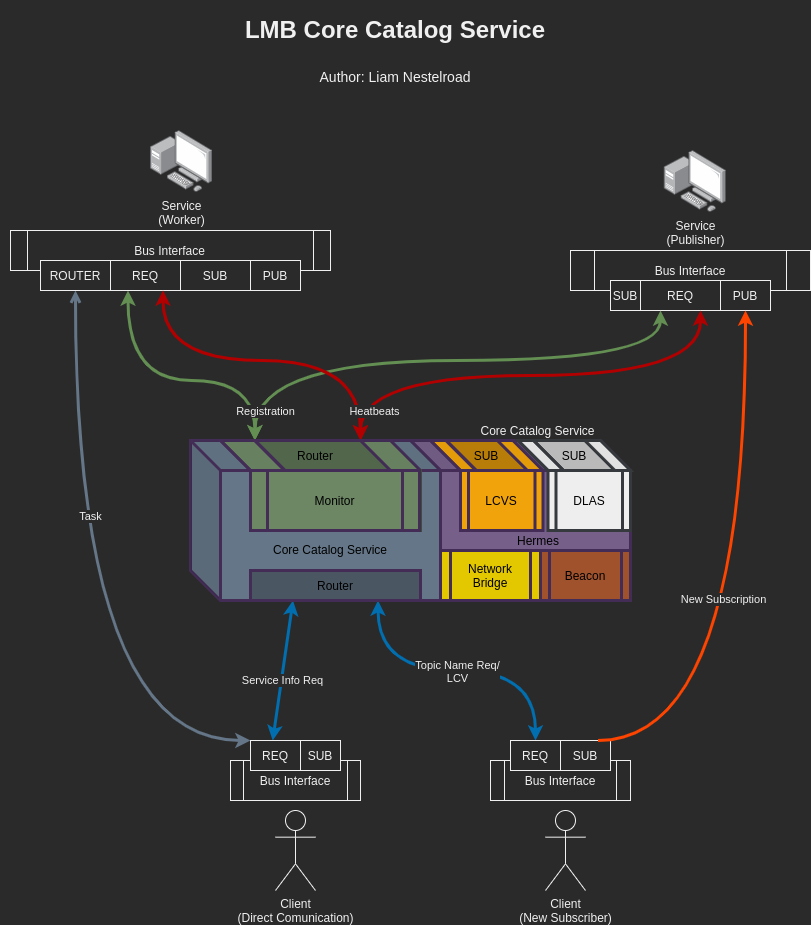

The diagram above was exported from draw.io. Its source (the exported page's mxGraphModel, read from the mxfile embedded in the PNG):
<mxGraphModel dx="1422" dy="853" grid="1" gridSize="10" guides="1" tooltips="1" connect="1" arrows="1" fold="1" page="1" pageScale="1" pageWidth="850" pageHeight="1100" math="0" shadow="0">
  <root>
    <mxCell id="en96xLprjFRHZyujPeq4-0" />
    <mxCell id="en96xLprjFRHZyujPeq4-1" parent="en96xLprjFRHZyujPeq4-0" />
    <mxCell id="pv27iGlyu_5i2h1D---d-47" value="" style="shape=cube;whiteSpace=wrap;html=1;boundedLbl=1;backgroundOutline=1;darkOpacity=0.05;darkOpacity2=0.1;size=30;fillColor=#76608a;fontColor=#ffffff;strokeWidth=3;strokeColor=#432D57;" parent="en96xLprjFRHZyujPeq4-1" vertex="1">
      <mxGeometry x="440" y="460" width="220" height="110" as="geometry" />
    </mxCell>
    <mxCell id="pv27iGlyu_5i2h1D---d-3" value="&lt;span&gt;&lt;font color=&quot;#000000&quot;&gt;&lt;br&gt;&lt;br&gt;Core Catalog Service&lt;br&gt;&lt;/font&gt;&lt;/span&gt;" style="shape=cube;whiteSpace=wrap;html=1;boundedLbl=1;backgroundOutline=1;darkOpacity=0.05;darkOpacity2=0.1;size=30;strokeWidth=3;fillColor=#647687;fontColor=#ffffff;strokeColor=#432D57;" parent="en96xLprjFRHZyujPeq4-1" vertex="1">
      <mxGeometry x="220" y="460" width="250" height="160" as="geometry" />
    </mxCell>
    <mxCell id="pv27iGlyu_5i2h1D---d-5" style="rounded=0;orthogonalLoop=1;jettySize=auto;html=1;entryX=0.25;entryY=1;entryDx=0;entryDy=0;strokeWidth=3;fillColor=#1ba1e2;strokeColor=#006EAF;startArrow=classic;startFill=1;exitX=0.444;exitY=0;exitDx=0;exitDy=0;exitPerimeter=0;" parent="en96xLprjFRHZyujPeq4-1" source="pv27iGlyu_5i2h1D---d-23" target="bkV8_4jraP__hqv_ci21-3" edge="1">
      <mxGeometry relative="1" as="geometry">
        <mxPoint x="295" y="620" as="targetPoint" />
        <mxPoint x="340" y="690" as="sourcePoint" />
      </mxGeometry>
    </mxCell>
    <mxCell id="pv27iGlyu_5i2h1D---d-6" value="Service Info Req" style="edgeLabel;html=1;align=center;verticalAlign=middle;resizable=0;points=[];" parent="pv27iGlyu_5i2h1D---d-5" vertex="1" connectable="0">
      <mxGeometry x="-0.1812" y="-1" relative="1" as="geometry">
        <mxPoint x="-0.2700000000000031" y="-3.0199999999999996" as="offset" />
      </mxGeometry>
    </mxCell>
    <mxCell id="pv27iGlyu_5i2h1D---d-7" style="edgeStyle=orthogonalEdgeStyle;curved=1;rounded=0;orthogonalLoop=1;jettySize=auto;html=1;exitX=0;exitY=0;exitDx=0;exitDy=0;entryX=0.5;entryY=1;entryDx=0;entryDy=0;startArrow=classic;startFill=1;endArrow=open;endFill=0;strokeWidth=3;fillColor=#d0cee2;strokeColor=#647687;" parent="en96xLprjFRHZyujPeq4-1" source="pv27iGlyu_5i2h1D---d-23" target="pv27iGlyu_5i2h1D---d-35" edge="1">
      <mxGeometry relative="1" as="geometry">
        <Array as="points">
          <mxPoint x="105" y="760" />
        </Array>
      </mxGeometry>
    </mxCell>
    <mxCell id="pv27iGlyu_5i2h1D---d-8" value="Task" style="edgeLabel;html=1;align=center;verticalAlign=middle;resizable=0;points=[];" parent="pv27iGlyu_5i2h1D---d-7" vertex="1" connectable="0">
      <mxGeometry x="0.1204" y="-22" relative="1" as="geometry">
        <mxPoint x="-7.029999999999999" y="-49.36" as="offset" />
      </mxGeometry>
    </mxCell>
    <mxCell id="pv27iGlyu_5i2h1D---d-9" style="edgeStyle=orthogonalEdgeStyle;curved=1;rounded=0;orthogonalLoop=1;jettySize=auto;html=1;exitX=0.5;exitY=0;exitDx=0;exitDy=0;strokeWidth=3;fillColor=#1ba1e2;strokeColor=#006EAF;startArrow=classic;startFill=1;entryX=0.75;entryY=1;entryDx=0;entryDy=0;" parent="en96xLprjFRHZyujPeq4-1" source="pv27iGlyu_5i2h1D---d-28" target="bkV8_4jraP__hqv_ci21-3" edge="1">
      <mxGeometry relative="1" as="geometry">
        <mxPoint x="400" y="650" as="targetPoint" />
        <Array as="points">
          <mxPoint x="565" y="690" />
          <mxPoint x="408" y="690" />
        </Array>
      </mxGeometry>
    </mxCell>
    <mxCell id="pv27iGlyu_5i2h1D---d-10" value="Topic Name Req/&lt;br&gt;LCV" style="edgeLabel;html=1;align=center;verticalAlign=middle;resizable=0;points=[];" parent="pv27iGlyu_5i2h1D---d-9" vertex="1" connectable="0">
      <mxGeometry x="-0.3212" y="-6" relative="1" as="geometry">
        <mxPoint x="-48" y="6" as="offset" />
      </mxGeometry>
    </mxCell>
    <mxCell id="pv27iGlyu_5i2h1D---d-11" style="edgeStyle=orthogonalEdgeStyle;curved=1;orthogonalLoop=1;jettySize=auto;html=1;exitX=0.25;exitY=1;exitDx=0;exitDy=0;entryX=0;entryY=0;entryDx=0;entryDy=0;entryPerimeter=0;startArrow=classic;startFill=1;endArrow=classic;endFill=1;strokeColor=#638F53;strokeWidth=3;" parent="en96xLprjFRHZyujPeq4-1" source="pv27iGlyu_5i2h1D---d-33" target="bkV8_4jraP__hqv_ci21-2" edge="1">
      <mxGeometry relative="1" as="geometry">
        <mxPoint x="348.75" y="460" as="targetPoint" />
        <Array as="points">
          <mxPoint x="158" y="400" />
          <mxPoint x="284" y="400" />
        </Array>
      </mxGeometry>
    </mxCell>
    <mxCell id="pv27iGlyu_5i2h1D---d-14" value="" style="group" parent="en96xLprjFRHZyujPeq4-1" vertex="1" connectable="0">
      <mxGeometry x="600" y="170" width="240" height="160" as="geometry" />
    </mxCell>
    <mxCell id="pv27iGlyu_5i2h1D---d-15" value="Service&lt;br&gt;(Publisher)" style="points=[];aspect=fixed;html=1;align=center;shadow=0;dashed=0;image;image=img/lib/allied_telesis/computer_and_terminals/Personal_Computer_with_Server.svg;" parent="pv27iGlyu_5i2h1D---d-14" vertex="1">
      <mxGeometry x="93.79999999999995" width="62.400000000000006" height="62.400000000000006" as="geometry" />
    </mxCell>
    <mxCell id="pv27iGlyu_5i2h1D---d-16" value="Bus Interface" style="shape=process;whiteSpace=wrap;html=1;backgroundOutline=1;" parent="pv27iGlyu_5i2h1D---d-14" vertex="1">
      <mxGeometry y="100" width="240" height="40" as="geometry" />
    </mxCell>
    <mxCell id="pv27iGlyu_5i2h1D---d-17" value="REQ" style="rounded=0;whiteSpace=wrap;html=1;" parent="pv27iGlyu_5i2h1D---d-14" vertex="1">
      <mxGeometry x="70" y="130" width="80" height="30" as="geometry" />
    </mxCell>
    <mxCell id="pv27iGlyu_5i2h1D---d-18" value="PUB" style="rounded=0;whiteSpace=wrap;html=1;" parent="pv27iGlyu_5i2h1D---d-14" vertex="1">
      <mxGeometry x="150" y="130" width="50" height="30" as="geometry" />
    </mxCell>
    <mxCell id="pv27iGlyu_5i2h1D---d-19" value="SUB" style="rounded=0;whiteSpace=wrap;html=1;rotation=0;" parent="pv27iGlyu_5i2h1D---d-14" vertex="1">
      <mxGeometry x="40" y="130" width="30" height="30" as="geometry" />
    </mxCell>
    <mxCell id="pv27iGlyu_5i2h1D---d-20" value="" style="group;fontStyle=1" parent="en96xLprjFRHZyujPeq4-1" vertex="1" connectable="0">
      <mxGeometry x="260" y="760" width="130" height="150" as="geometry" />
    </mxCell>
    <mxCell id="pv27iGlyu_5i2h1D---d-21" value="Client&lt;br&gt;(Direct Comunication)" style="shape=umlActor;verticalLabelPosition=bottom;verticalAlign=top;html=1;outlineConnect=0;" parent="pv27iGlyu_5i2h1D---d-20" vertex="1">
      <mxGeometry x="45" y="70" width="40" height="80" as="geometry" />
    </mxCell>
    <mxCell id="pv27iGlyu_5i2h1D---d-22" value="Bus Interface" style="shape=process;whiteSpace=wrap;html=1;backgroundOutline=1;" parent="pv27iGlyu_5i2h1D---d-20" vertex="1">
      <mxGeometry y="20" width="130" height="40" as="geometry" />
    </mxCell>
    <mxCell id="pv27iGlyu_5i2h1D---d-23" value="REQ" style="rounded=0;whiteSpace=wrap;html=1;" parent="pv27iGlyu_5i2h1D---d-20" vertex="1">
      <mxGeometry x="20" width="50" height="30" as="geometry" />
    </mxCell>
    <mxCell id="pv27iGlyu_5i2h1D---d-24" value="SUB" style="rounded=0;whiteSpace=wrap;html=1;" parent="pv27iGlyu_5i2h1D---d-20" vertex="1">
      <mxGeometry x="70" width="40" height="30" as="geometry" />
    </mxCell>
    <mxCell id="pv27iGlyu_5i2h1D---d-25" value="" style="group" parent="en96xLprjFRHZyujPeq4-1" vertex="1" connectable="0">
      <mxGeometry x="520" y="760" width="140" height="150" as="geometry" />
    </mxCell>
    <mxCell id="pv27iGlyu_5i2h1D---d-26" value="Client&lt;br&gt;(New Subscriber)" style="shape=umlActor;verticalLabelPosition=bottom;verticalAlign=top;html=1;outlineConnect=0;" parent="pv27iGlyu_5i2h1D---d-25" vertex="1">
      <mxGeometry x="55" y="70" width="40" height="80" as="geometry" />
    </mxCell>
    <mxCell id="pv27iGlyu_5i2h1D---d-27" value="Bus Interface" style="shape=process;whiteSpace=wrap;html=1;backgroundOutline=1;" parent="pv27iGlyu_5i2h1D---d-25" vertex="1">
      <mxGeometry y="20" width="140" height="40" as="geometry" />
    </mxCell>
    <mxCell id="pv27iGlyu_5i2h1D---d-28" value="REQ" style="rounded=0;whiteSpace=wrap;html=1;" parent="pv27iGlyu_5i2h1D---d-25" vertex="1">
      <mxGeometry x="20" width="50" height="30" as="geometry" />
    </mxCell>
    <mxCell id="pv27iGlyu_5i2h1D---d-29" value="SUB" style="rounded=0;whiteSpace=wrap;html=1;" parent="pv27iGlyu_5i2h1D---d-25" vertex="1">
      <mxGeometry x="70" width="50" height="30" as="geometry" />
    </mxCell>
    <mxCell id="pv27iGlyu_5i2h1D---d-30" value="" style="group" parent="en96xLprjFRHZyujPeq4-1" vertex="1" connectable="0">
      <mxGeometry x="30" y="150" width="370" height="160" as="geometry" />
    </mxCell>
    <mxCell id="pv27iGlyu_5i2h1D---d-31" value="Service&lt;br&gt;(Worker)" style="points=[];aspect=fixed;html=1;align=center;shadow=0;dashed=0;image;image=img/lib/allied_telesis/computer_and_terminals/Personal_Computer_with_Server.svg;" parent="pv27iGlyu_5i2h1D---d-30" vertex="1">
      <mxGeometry x="150" width="62.400000000000006" height="62.400000000000006" as="geometry" />
    </mxCell>
    <mxCell id="pv27iGlyu_5i2h1D---d-32" value="Bus Interface" style="shape=process;whiteSpace=wrap;html=1;backgroundOutline=1;size=0.05405405405405406;" parent="pv27iGlyu_5i2h1D---d-30" vertex="1">
      <mxGeometry x="10" y="100" width="320" height="40" as="geometry" />
    </mxCell>
    <mxCell id="pv27iGlyu_5i2h1D---d-33" value="REQ" style="rounded=0;whiteSpace=wrap;html=1;" parent="pv27iGlyu_5i2h1D---d-30" vertex="1">
      <mxGeometry x="110" y="130" width="70" height="30" as="geometry" />
    </mxCell>
    <mxCell id="pv27iGlyu_5i2h1D---d-34" value="SUB" style="rounded=0;whiteSpace=wrap;html=1;rotation=0;" parent="pv27iGlyu_5i2h1D---d-30" vertex="1">
      <mxGeometry x="180" y="130" width="70" height="30" as="geometry" />
    </mxCell>
    <mxCell id="pv27iGlyu_5i2h1D---d-35" value="ROUTER" style="rounded=0;whiteSpace=wrap;html=1;" parent="pv27iGlyu_5i2h1D---d-30" vertex="1">
      <mxGeometry x="40" y="130" width="70" height="30" as="geometry" />
    </mxCell>
    <mxCell id="pv27iGlyu_5i2h1D---d-36" value="PUB" style="rounded=0;whiteSpace=wrap;html=1;" parent="pv27iGlyu_5i2h1D---d-30" vertex="1">
      <mxGeometry x="250" y="130" width="50" height="30" as="geometry" />
    </mxCell>
    <mxCell id="pv27iGlyu_5i2h1D---d-45" style="edgeStyle=orthogonalEdgeStyle;curved=1;orthogonalLoop=1;jettySize=auto;html=1;exitX=0.25;exitY=1;exitDx=0;exitDy=0;entryX=0;entryY=0;entryDx=0;entryDy=0;entryPerimeter=0;startArrow=classic;startFill=1;endArrow=classic;endFill=1;strokeColor=#638F53;strokeWidth=3;" parent="en96xLprjFRHZyujPeq4-1" source="pv27iGlyu_5i2h1D---d-17" target="bkV8_4jraP__hqv_ci21-2" edge="1">
      <mxGeometry relative="1" as="geometry">
        <mxPoint x="348.75" y="460" as="targetPoint" />
        <Array as="points">
          <mxPoint x="690" y="380" />
          <mxPoint x="284" y="380" />
        </Array>
      </mxGeometry>
    </mxCell>
    <mxCell id="pv27iGlyu_5i2h1D---d-46" value="Registration" style="edgeLabel;html=1;align=center;verticalAlign=middle;resizable=0;points=[];" parent="pv27iGlyu_5i2h1D---d-45" vertex="1" connectable="0">
      <mxGeometry x="0.582" y="6" relative="1" as="geometry">
        <mxPoint x="-22.000000000000007" y="44" as="offset" />
      </mxGeometry>
    </mxCell>
    <mxCell id="pv27iGlyu_5i2h1D---d-48" value="Core Catalog Service" style="text;html=1;strokeColor=none;fillColor=none;align=center;verticalAlign=middle;whiteSpace=wrap;rounded=0;" parent="en96xLprjFRHZyujPeq4-1" vertex="1">
      <mxGeometry x="496.24" y="440" width="142.5" height="20" as="geometry" />
    </mxCell>
    <mxCell id="pv27iGlyu_5i2h1D---d-49" value="&lt;span style=&quot;color: rgb(0 , 0 , 0)&quot;&gt;Network Bridge&lt;/span&gt;" style="shape=process;whiteSpace=wrap;html=1;backgroundOutline=1;strokeWidth=3;fillColor=#e3c800;fontColor=#ffffff;strokeColor=#432D57;" parent="en96xLprjFRHZyujPeq4-1" vertex="1">
      <mxGeometry x="470" y="570" width="100" height="50" as="geometry" />
    </mxCell>
    <mxCell id="pv27iGlyu_5i2h1D---d-50" value="" style="shape=cube;whiteSpace=wrap;html=1;boundedLbl=1;backgroundOutline=1;darkOpacity=0.05;darkOpacity2=0.1;strokeWidth=3;size=80;fontColor=#ffffff;fillColor=#f0a30a;strokeColor=#432D57;" parent="en96xLprjFRHZyujPeq4-1" vertex="1">
      <mxGeometry x="460" y="460" width="112.5" height="30" as="geometry" />
    </mxCell>
    <mxCell id="pv27iGlyu_5i2h1D---d-51" value="" style="shape=cube;whiteSpace=wrap;html=1;boundedLbl=1;backgroundOutline=1;darkOpacity=0.05;darkOpacity2=0.1;strokeWidth=3;size=80;fontColor=#ffffff;fillColor=#6d8764;strokeColor=#432D57;" parent="en96xLprjFRHZyujPeq4-1" vertex="1">
      <mxGeometry x="250" y="460" width="200" height="30" as="geometry" />
    </mxCell>
    <mxCell id="pv27iGlyu_5i2h1D---d-52" value="" style="shape=cube;whiteSpace=wrap;html=1;boundedLbl=1;backgroundOutline=1;darkOpacity=0.05;darkOpacity2=0.1;strokeWidth=3;size=80;fontColor=#ffffff;fillColor=#C28408;strokeColor=#432D57;" parent="en96xLprjFRHZyujPeq4-1" vertex="1">
      <mxGeometry x="475.62" y="460" width="81.25" height="30" as="geometry" />
    </mxCell>
    <mxCell id="pv27iGlyu_5i2h1D---d-53" value="&lt;font color=&quot;#000000&quot;&gt;LCVS&lt;/font&gt;" style="shape=process;whiteSpace=wrap;html=1;backgroundOutline=1;strokeWidth=3;fillColor=#f0a30a;fontColor=#ffffff;strokeColor=#432D57;" parent="en96xLprjFRHZyujPeq4-1" vertex="1">
      <mxGeometry x="490" y="490" width="82.5" height="60" as="geometry" />
    </mxCell>
    <mxCell id="pv27iGlyu_5i2h1D---d-54" value="&lt;font color=&quot;#000000&quot;&gt;SUB&lt;/font&gt;" style="text;html=1;strokeColor=none;fillColor=none;align=center;verticalAlign=middle;whiteSpace=wrap;rounded=0;" parent="en96xLprjFRHZyujPeq4-1" vertex="1">
      <mxGeometry x="496.24" y="465" width="40" height="20" as="geometry" />
    </mxCell>
    <mxCell id="pv27iGlyu_5i2h1D---d-56" value="" style="group;" parent="en96xLprjFRHZyujPeq4-1" vertex="1" connectable="0">
      <mxGeometry x="547.5" y="460" width="112.5" height="90" as="geometry" />
    </mxCell>
    <mxCell id="pv27iGlyu_5i2h1D---d-57" value="&lt;font color=&quot;#000000&quot;&gt;DLAS&lt;/font&gt;" style="shape=process;whiteSpace=wrap;html=1;backgroundOutline=1;strokeWidth=3;fillColor=#eeeeee;strokeColor=#36393d;" parent="pv27iGlyu_5i2h1D---d-56" vertex="1">
      <mxGeometry x="30" y="30" width="82.5" height="60" as="geometry" />
    </mxCell>
    <mxCell id="pv27iGlyu_5i2h1D---d-58" value="" style="shape=cube;whiteSpace=wrap;html=1;boundedLbl=1;backgroundOutline=1;darkOpacity=0.05;darkOpacity2=0.1;strokeWidth=3;size=80;strokeColor=#36393d;fillColor=#eeeeee;" parent="pv27iGlyu_5i2h1D---d-56" vertex="1">
      <mxGeometry width="112.5" height="30" as="geometry" />
    </mxCell>
    <mxCell id="pv27iGlyu_5i2h1D---d-59" value="" style="shape=cube;whiteSpace=wrap;html=1;boundedLbl=1;backgroundOutline=1;darkOpacity=0.05;darkOpacity2=0.1;strokeWidth=3;size=80;strokeColor=#36393d;fillColor=#C4C4C4;" parent="pv27iGlyu_5i2h1D---d-56" vertex="1">
      <mxGeometry x="15.629999999999995" width="81.25" height="30" as="geometry" />
    </mxCell>
    <mxCell id="pv27iGlyu_5i2h1D---d-60" value="&lt;font color=&quot;#000000&quot;&gt;SUB&lt;/font&gt;" style="text;html=1;strokeColor=none;fillColor=none;align=center;verticalAlign=middle;whiteSpace=wrap;rounded=0;" parent="pv27iGlyu_5i2h1D---d-56" vertex="1">
      <mxGeometry x="36.25999999999999" y="5" width="40" height="20" as="geometry" />
    </mxCell>
    <mxCell id="pv27iGlyu_5i2h1D---d-62" value="" style="rounded=0;whiteSpace=wrap;html=1;strokeColor=#3A5431;strokeWidth=3;fillColor=#6d8764;fontColor=#ffffff;" parent="en96xLprjFRHZyujPeq4-1" vertex="1">
      <mxGeometry x="360" y="490" width="90" height="60" as="geometry" />
    </mxCell>
    <mxCell id="pv27iGlyu_5i2h1D---d-63" value="&lt;font color=&quot;#000000&quot;&gt;Beacon&lt;/font&gt;" style="shape=process;whiteSpace=wrap;html=1;backgroundOutline=1;strokeWidth=3;fillColor=#a0522d;fontColor=#ffffff;strokeColor=#432D57;" parent="en96xLprjFRHZyujPeq4-1" vertex="1">
      <mxGeometry x="570" y="570" width="90" height="50" as="geometry" />
    </mxCell>
    <mxCell id="pv27iGlyu_5i2h1D---d-64" value="&lt;font color=&quot;#000000&quot;&gt;Monitor&lt;/font&gt;" style="shape=process;whiteSpace=wrap;html=1;backgroundOutline=1;strokeWidth=3;fillColor=#6d8764;fontColor=#ffffff;strokeColor=#432D57;" parent="en96xLprjFRHZyujPeq4-1" vertex="1">
      <mxGeometry x="280" y="490" width="169" height="60" as="geometry" />
    </mxCell>
    <mxCell id="pv27iGlyu_5i2h1D---d-69" style="edgeStyle=orthogonalEdgeStyle;orthogonalLoop=1;jettySize=auto;html=1;exitX=0.75;exitY=1;exitDx=0;exitDy=0;entryX=0;entryY=0;entryDx=105.62;entryDy=0;entryPerimeter=0;startArrow=classic;startFill=1;endArrow=classic;endFill=1;strokeColor=#B20000;strokeWidth=3;curved=1;fillColor=#e51400;" parent="en96xLprjFRHZyujPeq4-1" source="pv27iGlyu_5i2h1D---d-17" target="bkV8_4jraP__hqv_ci21-2" edge="1">
      <mxGeometry relative="1" as="geometry">
        <mxPoint x="400" y="460" as="targetPoint" />
      </mxGeometry>
    </mxCell>
    <mxCell id="pv27iGlyu_5i2h1D---d-70" style="edgeStyle=orthogonalEdgeStyle;curved=1;orthogonalLoop=1;jettySize=auto;html=1;exitX=0.75;exitY=1;exitDx=0;exitDy=0;entryX=0;entryY=0;entryDx=105.62;entryDy=0;entryPerimeter=0;startArrow=classic;startFill=1;endArrow=classic;endFill=1;strokeColor=#B20000;strokeWidth=3;fillColor=#e51400;" parent="en96xLprjFRHZyujPeq4-1" source="pv27iGlyu_5i2h1D---d-33" target="bkV8_4jraP__hqv_ci21-2" edge="1">
      <mxGeometry relative="1" as="geometry">
        <mxPoint x="400" y="460" as="targetPoint" />
        <Array as="points">
          <mxPoint x="193" y="380" />
          <mxPoint x="390" y="380" />
        </Array>
      </mxGeometry>
    </mxCell>
    <mxCell id="pv27iGlyu_5i2h1D---d-71" value="Heatbeats" style="edgeLabel;html=1;align=center;verticalAlign=middle;resizable=0;points=[];" parent="pv27iGlyu_5i2h1D---d-70" vertex="1" connectable="0">
      <mxGeometry x="0.8667" y="-1" relative="1" as="geometry">
        <mxPoint x="14.12" y="-6.5" as="offset" />
      </mxGeometry>
    </mxCell>
    <mxCell id="RzY37TMLV-j3vRa7EPz8-0" value="&lt;h1&gt;LMB Core Catalog Service&lt;/h1&gt;&lt;h1&gt;&lt;span style=&quot;font-weight: normal&quot;&gt;&lt;font style=&quot;font-size: 14px ; line-height: 100%&quot;&gt;Author: Liam Nestelroad&lt;/font&gt;&lt;/span&gt;&lt;/h1&gt;" style="text;html=1;strokeColor=none;fillColor=none;spacing=5;spacingTop=-20;whiteSpace=wrap;overflow=hidden;rounded=0;align=center;" parent="en96xLprjFRHZyujPeq4-1" vertex="1">
      <mxGeometry x="245" y="30" width="360" height="90" as="geometry" />
    </mxCell>
    <mxCell id="bkV8_4jraP__hqv_ci21-2" value="" style="shape=cube;whiteSpace=wrap;html=1;boundedLbl=1;backgroundOutline=1;darkOpacity=0.05;darkOpacity2=0.1;strokeWidth=3;size=80;fontColor=#ffffff;strokeColor=#432D57;fillColor=#566B4F;" parent="en96xLprjFRHZyujPeq4-1" vertex="1">
      <mxGeometry x="284.38" y="460" width="135.62" height="30" as="geometry" />
    </mxCell>
    <mxCell id="pv27iGlyu_5i2h1D---d-65" value="&lt;font color=&quot;#000000&quot;&gt;Router&lt;/font&gt;" style="text;html=1;strokeColor=none;fillColor=none;align=center;verticalAlign=middle;whiteSpace=wrap;rounded=0;" parent="en96xLprjFRHZyujPeq4-1" vertex="1">
      <mxGeometry x="325" y="465" width="40" height="20" as="geometry" />
    </mxCell>
    <mxCell id="bkV8_4jraP__hqv_ci21-3" value="&lt;font color=&quot;#000000&quot;&gt;Router&lt;/font&gt;" style="rounded=0;whiteSpace=wrap;html=1;strokeWidth=3;fontColor=#ffffff;fillColor=#4A5763;strokeColor=#432D57;" parent="en96xLprjFRHZyujPeq4-1" vertex="1">
      <mxGeometry x="280" y="590" width="170" height="30" as="geometry" />
    </mxCell>
    <mxCell id="pIEuZxUVlYY7DbB9RrcJ-0" style="edgeStyle=orthogonalEdgeStyle;rounded=0;orthogonalLoop=1;jettySize=auto;html=1;exitX=0.75;exitY=0;exitDx=0;exitDy=0;entryX=0.5;entryY=1;entryDx=0;entryDy=0;startArrow=none;startFill=0;strokeWidth=3;curved=1;strokeColor=#FF4400;" parent="en96xLprjFRHZyujPeq4-1" source="pv27iGlyu_5i2h1D---d-29" target="pv27iGlyu_5i2h1D---d-18" edge="1">
      <mxGeometry relative="1" as="geometry">
        <Array as="points">
          <mxPoint x="775" y="760" />
        </Array>
      </mxGeometry>
    </mxCell>
    <mxCell id="pIEuZxUVlYY7DbB9RrcJ-1" value="New Subscription" style="edgeLabel;html=1;align=center;verticalAlign=middle;resizable=0;points=[];" parent="pIEuZxUVlYY7DbB9RrcJ-0" vertex="1" connectable="0">
      <mxGeometry x="0.0026" y="23" relative="1" as="geometry">
        <mxPoint y="1" as="offset" />
      </mxGeometry>
    </mxCell>
    <mxCell id="v64DarF0QHv4Mqd0nu1d-0" value="&lt;font color=&quot;#000000&quot;&gt;Hermes&lt;/font&gt;" style="text;html=1;strokeColor=none;fillColor=none;align=center;verticalAlign=middle;whiteSpace=wrap;rounded=0;" parent="en96xLprjFRHZyujPeq4-1" vertex="1">
      <mxGeometry x="503.68999999999994" y="550" width="127.6" height="20" as="geometry" />
    </mxCell>
  </root>
</mxGraphModel>